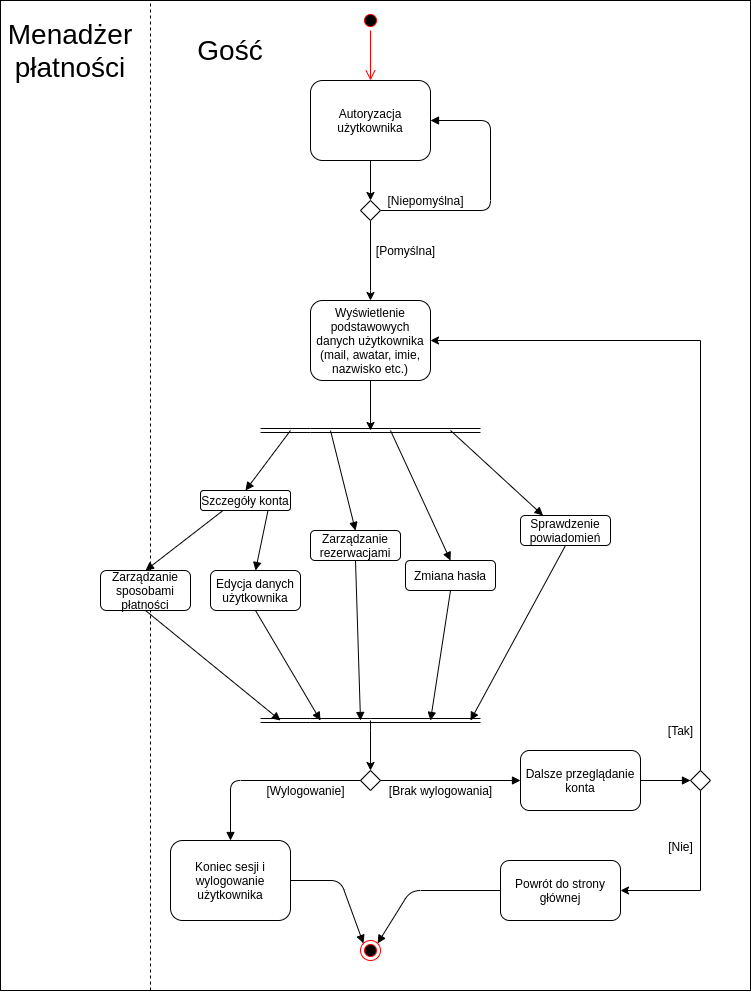

The diagram above was exported from draw.io. Its source (the exported page's mxGraphModel, read from the mxfile embedded in the PNG):
<mxGraphModel dx="1360" dy="774" grid="1" gridSize="10" guides="1" tooltips="1" connect="1" arrows="1" fold="1" page="1" pageScale="1" pageWidth="827" pageHeight="1169" math="0" shadow="0">
  <root>
    <mxCell id="0" />
    <mxCell id="1" parent="0" />
    <mxCell id="2" value="" style="ellipse;html=1;shape=startState;fillColor=#000000;strokeColor=#ff0000;" vertex="1" parent="1">
      <mxGeometry x="370" y="20" width="20" height="20" as="geometry" />
    </mxCell>
    <mxCell id="3" value="" style="edgeStyle=orthogonalEdgeStyle;html=1;verticalAlign=bottom;endArrow=open;endSize=8;strokeColor=#ff0000;entryX=0.5;entryY=0;entryDx=0;entryDy=0;exitX=0.5;exitY=1;exitDx=0;exitDy=0;" edge="1" source="2" target="5" parent="1">
      <mxGeometry relative="1" as="geometry">
        <mxPoint x="440" y="30" as="targetPoint" />
        <mxPoint x="350" y="30" as="sourcePoint" />
      </mxGeometry>
    </mxCell>
    <mxCell id="4" style="edgeStyle=orthogonalEdgeStyle;rounded=0;orthogonalLoop=1;jettySize=auto;html=1;exitX=0.5;exitY=1;exitDx=0;exitDy=0;entryX=0.5;entryY=0;entryDx=0;entryDy=0;" edge="1" source="5" target="7" parent="1">
      <mxGeometry relative="1" as="geometry">
        <mxPoint x="359" y="220" as="targetPoint" />
      </mxGeometry>
    </mxCell>
    <mxCell id="5" value="Autoryzacja użytkownika" style="shape=ext;rounded=1;html=1;whiteSpace=wrap;" vertex="1" parent="1">
      <mxGeometry x="320" y="90" width="120" height="80" as="geometry" />
    </mxCell>
    <mxCell id="6" style="edgeStyle=orthogonalEdgeStyle;rounded=0;orthogonalLoop=1;jettySize=auto;html=1;exitX=0.5;exitY=1;exitDx=0;exitDy=0;" edge="1" source="7" parent="1">
      <mxGeometry relative="1" as="geometry">
        <mxPoint x="380" y="310" as="targetPoint" />
        <Array as="points">
          <mxPoint x="380" y="300" />
        </Array>
      </mxGeometry>
    </mxCell>
    <mxCell id="7" value="" style="rhombus;whiteSpace=wrap;html=1;fillColor=#ffffff;" vertex="1" parent="1">
      <mxGeometry x="370" y="210" width="20" height="20" as="geometry" />
    </mxCell>
    <mxCell id="8" value="[Pomyślna]" style="text;html=1;align=center;verticalAlign=middle;resizable=0;points=[];autosize=1;" vertex="1" parent="1">
      <mxGeometry x="380" y="250" width="70" height="20" as="geometry" />
    </mxCell>
    <mxCell id="9" style="edgeStyle=orthogonalEdgeStyle;rounded=0;orthogonalLoop=1;jettySize=auto;html=1;exitX=0.5;exitY=1;exitDx=0;exitDy=0;" edge="1" source="10" parent="1">
      <mxGeometry relative="1" as="geometry">
        <mxPoint x="380" y="440" as="targetPoint" />
      </mxGeometry>
    </mxCell>
    <mxCell id="10" value="Wyświetlenie podstawowych danych użytkownika (mail, awatar, imie, nazwisko etc.)" style="shape=ext;rounded=1;html=1;whiteSpace=wrap;" vertex="1" parent="1">
      <mxGeometry x="320" y="310" width="120" height="80" as="geometry" />
    </mxCell>
    <mxCell id="11" value="" style="shape=link;html=1;width=-4;" edge="1" parent="1">
      <mxGeometry width="100" relative="1" as="geometry">
        <mxPoint x="270" y="440" as="sourcePoint" />
        <mxPoint x="490" y="440" as="targetPoint" />
        <Array as="points">
          <mxPoint x="320" y="440" />
          <mxPoint x="380" y="440" />
        </Array>
      </mxGeometry>
    </mxCell>
    <mxCell id="12" value="" style="endArrow=block;endFill=1;endSize=6;html=1;entryX=0.5;entryY=0;entryDx=0;entryDy=0;" edge="1" target="13" parent="1">
      <mxGeometry width="100" relative="1" as="geometry">
        <mxPoint x="300" y="440" as="sourcePoint" />
        <mxPoint x="280" y="500" as="targetPoint" />
      </mxGeometry>
    </mxCell>
    <mxCell id="13" value="Szczegóły konta" style="shape=ext;rounded=1;html=1;whiteSpace=wrap;" vertex="1" parent="1">
      <mxGeometry x="210" y="500" width="90" height="20" as="geometry" />
    </mxCell>
    <mxCell id="14" value="" style="endArrow=block;endFill=1;endSize=6;html=1;entryX=0.5;entryY=0;entryDx=0;entryDy=0;exitX=0.75;exitY=1;exitDx=0;exitDy=0;" edge="1" source="13" target="15" parent="1">
      <mxGeometry width="100" relative="1" as="geometry">
        <mxPoint x="240" y="520" as="sourcePoint" />
        <mxPoint x="165" y="560" as="targetPoint" />
      </mxGeometry>
    </mxCell>
    <mxCell id="15" value="Edycja danych użytkownika" style="shape=ext;rounded=1;html=1;whiteSpace=wrap;" vertex="1" parent="1">
      <mxGeometry x="220" y="580" width="90" height="40" as="geometry" />
    </mxCell>
    <mxCell id="16" value="" style="endArrow=block;endFill=1;endSize=6;html=1;exitX=0.25;exitY=1;exitDx=0;exitDy=0;entryX=0.5;entryY=0;entryDx=0;entryDy=0;" edge="1" source="13" target="52" parent="1">
      <mxGeometry width="100" relative="1" as="geometry">
        <mxPoint x="207.5" y="530" as="sourcePoint" />
        <mxPoint x="255" y="550" as="targetPoint" />
      </mxGeometry>
    </mxCell>
    <mxCell id="17" value="" style="endArrow=block;endFill=1;endSize=6;html=1;entryX=0.25;entryY=0;entryDx=0;entryDy=0;" edge="1" target="18" parent="1">
      <mxGeometry width="100" relative="1" as="geometry">
        <mxPoint x="460" y="440" as="sourcePoint" />
        <mxPoint x="540" y="490" as="targetPoint" />
      </mxGeometry>
    </mxCell>
    <mxCell id="18" value="Sprawdzenie powiadomień" style="shape=ext;rounded=1;html=1;whiteSpace=wrap;" vertex="1" parent="1">
      <mxGeometry x="530" y="525" width="90" height="30" as="geometry" />
    </mxCell>
    <mxCell id="19" value="Zarządzanie rezerwacjami" style="shape=ext;rounded=1;html=1;whiteSpace=wrap;" vertex="1" parent="1">
      <mxGeometry x="320" y="540" width="90" height="30" as="geometry" />
    </mxCell>
    <mxCell id="20" value="" style="endArrow=block;endFill=1;endSize=6;html=1;entryX=0.5;entryY=0;entryDx=0;entryDy=0;" edge="1" target="19" parent="1">
      <mxGeometry width="100" relative="1" as="geometry">
        <mxPoint x="340" y="440" as="sourcePoint" />
        <mxPoint x="432.5" y="515" as="targetPoint" />
      </mxGeometry>
    </mxCell>
    <mxCell id="21" value="Zmiana hasła" style="shape=ext;rounded=1;html=1;whiteSpace=wrap;" vertex="1" parent="1">
      <mxGeometry x="415" y="570" width="90" height="30" as="geometry" />
    </mxCell>
    <mxCell id="22" value="" style="endArrow=block;endFill=1;endSize=6;html=1;entryX=0.5;entryY=0;entryDx=0;entryDy=0;" edge="1" target="21" parent="1">
      <mxGeometry width="100" relative="1" as="geometry">
        <mxPoint x="400" y="440" as="sourcePoint" />
        <mxPoint x="532.5" y="515" as="targetPoint" />
      </mxGeometry>
    </mxCell>
    <mxCell id="23" value="" style="shape=link;html=1;width=-4;" edge="1" parent="1">
      <mxGeometry width="100" relative="1" as="geometry">
        <mxPoint x="270" y="730" as="sourcePoint" />
        <mxPoint x="490" y="730" as="targetPoint" />
        <Array as="points">
          <mxPoint x="320" y="730" />
          <mxPoint x="380" y="730" />
        </Array>
      </mxGeometry>
    </mxCell>
    <mxCell id="24" value="" style="endArrow=block;endFill=1;endSize=6;html=1;exitX=0.5;exitY=1;exitDx=0;exitDy=0;" edge="1" source="18" parent="1">
      <mxGeometry width="100" relative="1" as="geometry">
        <mxPoint x="560" y="570" as="sourcePoint" />
        <mxPoint x="480" y="730" as="targetPoint" />
        <Array as="points" />
      </mxGeometry>
    </mxCell>
    <mxCell id="25" value="" style="endArrow=block;endFill=1;endSize=6;html=1;exitX=0.5;exitY=1;exitDx=0;exitDy=0;" edge="1" source="21" parent="1">
      <mxGeometry width="100" relative="1" as="geometry">
        <mxPoint x="575" y="565" as="sourcePoint" />
        <mxPoint x="440" y="730" as="targetPoint" />
        <Array as="points" />
      </mxGeometry>
    </mxCell>
    <mxCell id="26" value="" style="endArrow=block;endFill=1;endSize=6;html=1;exitX=0.5;exitY=1;exitDx=0;exitDy=0;" edge="1" source="15" parent="1">
      <mxGeometry width="100" relative="1" as="geometry">
        <mxPoint x="145" y="660" as="sourcePoint" />
        <mxPoint x="330" y="730" as="targetPoint" />
        <Array as="points" />
      </mxGeometry>
    </mxCell>
    <mxCell id="27" value="" style="endArrow=block;endFill=1;endSize=6;html=1;exitX=0.5;exitY=1;exitDx=0;exitDy=0;" edge="1" source="52" parent="1">
      <mxGeometry width="100" relative="1" as="geometry">
        <mxPoint x="230" y="630" as="sourcePoint" />
        <mxPoint x="290" y="730" as="targetPoint" />
        <Array as="points" />
      </mxGeometry>
    </mxCell>
    <mxCell id="28" value="" style="endArrow=block;endFill=1;endSize=6;html=1;exitX=0.5;exitY=1;exitDx=0;exitDy=0;" edge="1" source="19" parent="1">
      <mxGeometry width="100" relative="1" as="geometry">
        <mxPoint x="356" y="570" as="sourcePoint" />
        <mxPoint x="370" y="730" as="targetPoint" />
        <Array as="points" />
      </mxGeometry>
    </mxCell>
    <mxCell id="29" value="" style="ellipse;html=1;shape=endState;fillColor=#000000;strokeColor=#ff0000;" vertex="1" parent="1">
      <mxGeometry x="370" y="950" width="20" height="20" as="geometry" />
    </mxCell>
    <mxCell id="30" value="" style="rhombus;whiteSpace=wrap;html=1;fillColor=#ffffff;" vertex="1" parent="1">
      <mxGeometry x="370" y="780" width="20" height="20" as="geometry" />
    </mxCell>
    <mxCell id="31" style="edgeStyle=orthogonalEdgeStyle;rounded=0;orthogonalLoop=1;jettySize=auto;html=1;" edge="1" parent="1">
      <mxGeometry relative="1" as="geometry">
        <mxPoint x="380" y="780" as="targetPoint" />
        <mxPoint x="380" y="730" as="sourcePoint" />
        <Array as="points">
          <mxPoint x="380" y="740" />
          <mxPoint x="380" y="740" />
        </Array>
      </mxGeometry>
    </mxCell>
    <mxCell id="32" value="" style="endArrow=block;endFill=1;endSize=6;html=1;exitX=1;exitY=0.5;exitDx=0;exitDy=0;entryX=0;entryY=0.5;entryDx=0;entryDy=0;" edge="1" source="30" target="38" parent="1">
      <mxGeometry width="100" relative="1" as="geometry">
        <mxPoint x="410" y="780" as="sourcePoint" />
        <mxPoint x="530" y="790" as="targetPoint" />
      </mxGeometry>
    </mxCell>
    <mxCell id="33" value="[Brak wylogowania]" style="text;html=1;align=center;verticalAlign=middle;resizable=0;points=[];autosize=1;" vertex="1" parent="1">
      <mxGeometry x="390" y="790" width="120" height="20" as="geometry" />
    </mxCell>
    <mxCell id="34" value="" style="endArrow=block;endFill=1;endSize=6;html=1;exitX=0;exitY=0.5;exitDx=0;exitDy=0;entryX=0.5;entryY=0;entryDx=0;entryDy=0;" edge="1" source="30" target="36" parent="1">
      <mxGeometry width="100" relative="1" as="geometry">
        <mxPoint x="220" y="790" as="sourcePoint" />
        <mxPoint x="240" y="840" as="targetPoint" />
        <Array as="points">
          <mxPoint x="240" y="790" />
        </Array>
      </mxGeometry>
    </mxCell>
    <mxCell id="35" value="[Wylogowanie]" style="text;html=1;align=center;verticalAlign=middle;resizable=0;points=[];autosize=1;" vertex="1" parent="1">
      <mxGeometry x="270" y="790" width="90" height="20" as="geometry" />
    </mxCell>
    <mxCell id="36" value="Koniec sesji i wylogowanie użytkownika" style="shape=ext;rounded=1;html=1;whiteSpace=wrap;" vertex="1" parent="1">
      <mxGeometry x="180" y="850" width="120" height="80" as="geometry" />
    </mxCell>
    <mxCell id="37" value="" style="endArrow=block;endFill=1;endSize=6;html=1;exitX=1;exitY=0.5;exitDx=0;exitDy=0;entryX=0;entryY=0;entryDx=0;entryDy=0;" edge="1" source="36" target="29" parent="1">
      <mxGeometry width="100" relative="1" as="geometry">
        <mxPoint x="330" y="920" as="sourcePoint" />
        <mxPoint x="335" y="1080" as="targetPoint" />
        <Array as="points">
          <mxPoint x="350" y="890" />
        </Array>
      </mxGeometry>
    </mxCell>
    <mxCell id="38" value="Dalsze przeglądanie konta" style="shape=ext;rounded=1;html=1;whiteSpace=wrap;" vertex="1" parent="1">
      <mxGeometry x="530" y="760" width="120" height="60" as="geometry" />
    </mxCell>
    <mxCell id="39" value="" style="rhombus;whiteSpace=wrap;html=1;fillColor=#ffffff;" vertex="1" parent="1">
      <mxGeometry x="700" y="780" width="20" height="20" as="geometry" />
    </mxCell>
    <mxCell id="40" value="" style="endArrow=block;endFill=1;endSize=6;html=1;exitX=1;exitY=0.5;exitDx=0;exitDy=0;entryX=0;entryY=0.5;entryDx=0;entryDy=0;" edge="1" source="38" target="39" parent="1">
      <mxGeometry width="100" relative="1" as="geometry">
        <mxPoint x="600" y="860" as="sourcePoint" />
        <mxPoint x="740" y="860" as="targetPoint" />
      </mxGeometry>
    </mxCell>
    <mxCell id="41" style="edgeStyle=orthogonalEdgeStyle;rounded=0;orthogonalLoop=1;jettySize=auto;html=1;exitX=0.5;exitY=0;exitDx=0;exitDy=0;entryX=1;entryY=0.5;entryDx=0;entryDy=0;" edge="1" source="39" target="10" parent="1">
      <mxGeometry relative="1" as="geometry">
        <mxPoint x="680" y="720" as="targetPoint" />
        <mxPoint x="680" y="670" as="sourcePoint" />
        <Array as="points">
          <mxPoint x="710" y="350" />
        </Array>
      </mxGeometry>
    </mxCell>
    <mxCell id="42" style="edgeStyle=orthogonalEdgeStyle;rounded=0;orthogonalLoop=1;jettySize=auto;html=1;exitX=0.5;exitY=1;exitDx=0;exitDy=0;entryX=1;entryY=0.5;entryDx=0;entryDy=0;" edge="1" source="39" target="43" parent="1">
      <mxGeometry relative="1" as="geometry">
        <mxPoint x="630" y="900" as="targetPoint" />
        <mxPoint x="730" y="840" as="sourcePoint" />
        <Array as="points">
          <mxPoint x="710" y="900" />
        </Array>
      </mxGeometry>
    </mxCell>
    <mxCell id="43" value="Powrót do strony głównej" style="shape=ext;rounded=1;html=1;whiteSpace=wrap;" vertex="1" parent="1">
      <mxGeometry x="510" y="870" width="120" height="60" as="geometry" />
    </mxCell>
    <mxCell id="44" value="" style="endArrow=block;endFill=1;endSize=6;html=1;exitX=0;exitY=0.5;exitDx=0;exitDy=0;entryX=1;entryY=0;entryDx=0;entryDy=0;" edge="1" source="43" target="29" parent="1">
      <mxGeometry width="100" relative="1" as="geometry">
        <mxPoint x="413.54" y="907.07" as="sourcePoint" />
        <mxPoint x="486.46893218813466" y="969.9989321881347" as="targetPoint" />
        <Array as="points">
          <mxPoint x="420" y="900" />
        </Array>
      </mxGeometry>
    </mxCell>
    <mxCell id="45" value="[Tak]" style="text;html=1;align=center;verticalAlign=middle;resizable=0;points=[];autosize=1;" vertex="1" parent="1">
      <mxGeometry x="670" y="730" width="40" height="20" as="geometry" />
    </mxCell>
    <mxCell id="46" value="[Nie]" style="text;html=1;align=center;verticalAlign=middle;resizable=0;points=[];autosize=1;" vertex="1" parent="1">
      <mxGeometry x="670" y="846" width="40" height="20" as="geometry" />
    </mxCell>
    <mxCell id="47" value="" style="endArrow=block;endFill=1;endSize=6;html=1;exitX=1;exitY=0.5;exitDx=0;exitDy=0;entryX=1;entryY=0.5;entryDx=0;entryDy=0;" edge="1" source="7" target="5" parent="1">
      <mxGeometry width="100" relative="1" as="geometry">
        <mxPoint x="415" y="219.5" as="sourcePoint" />
        <mxPoint x="500" y="150" as="targetPoint" />
        <Array as="points">
          <mxPoint x="500" y="220" />
          <mxPoint x="500" y="130" />
        </Array>
      </mxGeometry>
    </mxCell>
    <mxCell id="48" value="[Niepomyślna]" style="text;html=1;align=center;verticalAlign=middle;resizable=0;points=[];autosize=1;" vertex="1" parent="1">
      <mxGeometry x="390" y="200" width="90" height="20" as="geometry" />
    </mxCell>
    <mxCell id="49" value="" style="endArrow=none;dashed=1;html=1;" edge="1" parent="1">
      <mxGeometry width="50" height="50" relative="1" as="geometry">
        <mxPoint x="160" y="1000" as="sourcePoint" />
        <mxPoint x="160" y="10" as="targetPoint" />
      </mxGeometry>
    </mxCell>
    <mxCell id="50" value="&lt;font style=&quot;font-size: 28px&quot;&gt;Gość&lt;/font&gt;" style="text;html=1;strokeColor=none;fillColor=none;align=center;verticalAlign=middle;whiteSpace=wrap;rounded=0;" vertex="1" parent="1">
      <mxGeometry x="200" y="40" width="80" height="40" as="geometry" />
    </mxCell>
    <mxCell id="51" value="&lt;font style=&quot;font-size: 28px&quot;&gt;Menadżer płatności&lt;/font&gt;" style="text;html=1;strokeColor=none;fillColor=none;align=center;verticalAlign=middle;whiteSpace=wrap;rounded=0;" vertex="1" parent="1">
      <mxGeometry x="40" y="40" width="80" height="40" as="geometry" />
    </mxCell>
    <mxCell id="52" value="Zarządzanie sposobami płatności" style="shape=ext;rounded=1;html=1;whiteSpace=wrap;" vertex="1" parent="1">
      <mxGeometry x="110" y="580" width="90" height="40" as="geometry" />
    </mxCell>
    <mxCell id="53" value="" style="rounded=0;whiteSpace=wrap;html=1;fillColor=none;" vertex="1" parent="1">
      <mxGeometry x="10" y="10" width="750" height="990" as="geometry" />
    </mxCell>
  </root>
</mxGraphModel>